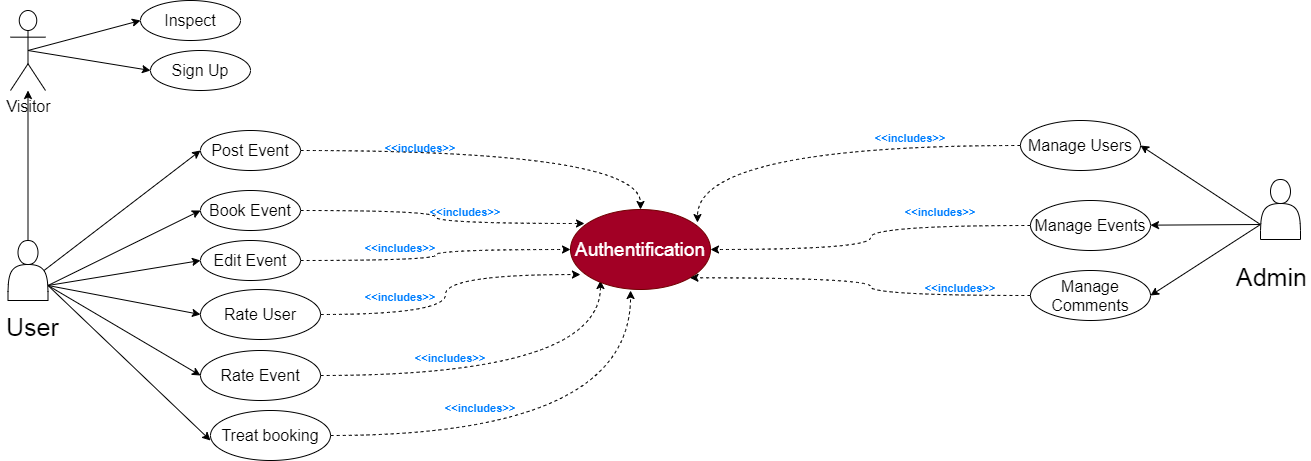

The diagram above was exported from draw.io. Its source (the exported page's mxGraphModel, read from the mxfile embedded in the PNG):
<mxGraphModel dx="1677" dy="483" grid="1" gridSize="7" guides="1" tooltips="1" connect="1" arrows="1" fold="1" page="1" pageScale="1" pageWidth="850" pageHeight="1100" background="#ffffff" math="0" shadow="0" extFonts="Permanent Marker^https://fonts.googleapis.com/css?family=Permanent+Marker">
  <root>
    <mxCell id="0" />
    <mxCell id="1" parent="0" />
    <mxCell id="FPhnBMb9aZyN2ZT9N4WX-16" style="edgeStyle=none;rounded=0;orthogonalLoop=1;jettySize=auto;html=1;exitX=0.5;exitY=0;exitDx=0;exitDy=0;fontSize=16;" edge="1" parent="1" source="FPhnBMb9aZyN2ZT9N4WX-1" target="FPhnBMb9aZyN2ZT9N4WX-2">
      <mxGeometry relative="1" as="geometry" />
    </mxCell>
    <mxCell id="FPhnBMb9aZyN2ZT9N4WX-20" style="edgeStyle=none;rounded=0;orthogonalLoop=1;jettySize=auto;html=1;exitX=0.9;exitY=0.5;exitDx=0;exitDy=0;exitPerimeter=0;entryX=0;entryY=0.5;entryDx=0;entryDy=0;fontSize=16;" edge="1" parent="1" source="FPhnBMb9aZyN2ZT9N4WX-1" target="FPhnBMb9aZyN2ZT9N4WX-17">
      <mxGeometry relative="1" as="geometry" />
    </mxCell>
    <mxCell id="FPhnBMb9aZyN2ZT9N4WX-21" style="edgeStyle=none;rounded=0;orthogonalLoop=1;jettySize=auto;html=1;exitX=1;exitY=0.75;exitDx=0;exitDy=0;entryX=0;entryY=0.5;entryDx=0;entryDy=0;fontSize=16;" edge="1" parent="1" source="FPhnBMb9aZyN2ZT9N4WX-1" target="FPhnBMb9aZyN2ZT9N4WX-19">
      <mxGeometry relative="1" as="geometry" />
    </mxCell>
    <mxCell id="FPhnBMb9aZyN2ZT9N4WX-22" style="edgeStyle=none;rounded=0;orthogonalLoop=1;jettySize=auto;html=1;exitX=1;exitY=0.75;exitDx=0;exitDy=0;entryX=0;entryY=0.5;entryDx=0;entryDy=0;fontSize=16;" edge="1" parent="1" source="FPhnBMb9aZyN2ZT9N4WX-1" target="FPhnBMb9aZyN2ZT9N4WX-18">
      <mxGeometry relative="1" as="geometry" />
    </mxCell>
    <mxCell id="FPhnBMb9aZyN2ZT9N4WX-23" style="edgeStyle=none;rounded=0;orthogonalLoop=1;jettySize=auto;html=1;exitX=1;exitY=0.75;exitDx=0;exitDy=0;fontSize=16;" edge="1" parent="1" source="FPhnBMb9aZyN2ZT9N4WX-1">
      <mxGeometry relative="1" as="geometry">
        <mxPoint x="200" y="540" as="targetPoint" />
      </mxGeometry>
    </mxCell>
    <mxCell id="FPhnBMb9aZyN2ZT9N4WX-27" style="edgeStyle=none;rounded=0;orthogonalLoop=1;jettySize=auto;html=1;exitX=1;exitY=0.75;exitDx=0;exitDy=0;entryX=0;entryY=0.5;entryDx=0;entryDy=0;fontSize=16;" edge="1" parent="1" source="FPhnBMb9aZyN2ZT9N4WX-1" target="FPhnBMb9aZyN2ZT9N4WX-25">
      <mxGeometry relative="1" as="geometry" />
    </mxCell>
    <mxCell id="FPhnBMb9aZyN2ZT9N4WX-28" style="edgeStyle=none;rounded=0;orthogonalLoop=1;jettySize=auto;html=1;exitX=1;exitY=0.75;exitDx=0;exitDy=0;entryX=0;entryY=0.5;entryDx=0;entryDy=0;fontSize=16;" edge="1" parent="1" source="FPhnBMb9aZyN2ZT9N4WX-1" target="FPhnBMb9aZyN2ZT9N4WX-26">
      <mxGeometry relative="1" as="geometry" />
    </mxCell>
    <mxCell id="FPhnBMb9aZyN2ZT9N4WX-1" value="" style="shape=actor;whiteSpace=wrap;html=1;" vertex="1" parent="1">
      <mxGeometry x="-2.5" y="340" width="40" height="60" as="geometry" />
    </mxCell>
    <mxCell id="FPhnBMb9aZyN2ZT9N4WX-13" style="edgeStyle=none;rounded=0;orthogonalLoop=1;jettySize=auto;html=1;exitX=0.5;exitY=0.5;exitDx=0;exitDy=0;exitPerimeter=0;entryX=0;entryY=0.5;entryDx=0;entryDy=0;fontSize=16;" edge="1" parent="1" source="FPhnBMb9aZyN2ZT9N4WX-2" target="FPhnBMb9aZyN2ZT9N4WX-8">
      <mxGeometry relative="1" as="geometry" />
    </mxCell>
    <mxCell id="FPhnBMb9aZyN2ZT9N4WX-14" style="edgeStyle=none;rounded=0;orthogonalLoop=1;jettySize=auto;html=1;exitX=0.5;exitY=0.5;exitDx=0;exitDy=0;exitPerimeter=0;entryX=0;entryY=0.5;entryDx=0;entryDy=0;fontSize=16;" edge="1" parent="1" source="FPhnBMb9aZyN2ZT9N4WX-2" target="FPhnBMb9aZyN2ZT9N4WX-9">
      <mxGeometry relative="1" as="geometry" />
    </mxCell>
    <mxCell id="FPhnBMb9aZyN2ZT9N4WX-2" value="&lt;font style=&quot;font-size: 16px&quot;&gt;Visitor&lt;/font&gt;" style="shape=umlActor;verticalLabelPosition=bottom;verticalAlign=top;html=1;outlineConnect=0;" vertex="1" parent="1">
      <mxGeometry y="110" width="35" height="80" as="geometry" />
    </mxCell>
    <mxCell id="FPhnBMb9aZyN2ZT9N4WX-34" style="edgeStyle=none;rounded=0;orthogonalLoop=1;jettySize=auto;html=1;exitX=0;exitY=0.75;exitDx=0;exitDy=0;entryX=1;entryY=0.5;entryDx=0;entryDy=0;fontSize=19;" edge="1" parent="1" source="FPhnBMb9aZyN2ZT9N4WX-3" target="FPhnBMb9aZyN2ZT9N4WX-30">
      <mxGeometry relative="1" as="geometry" />
    </mxCell>
    <mxCell id="FPhnBMb9aZyN2ZT9N4WX-35" style="edgeStyle=none;rounded=0;orthogonalLoop=1;jettySize=auto;html=1;exitX=0;exitY=0.75;exitDx=0;exitDy=0;fontSize=19;" edge="1" parent="1" source="FPhnBMb9aZyN2ZT9N4WX-3" target="FPhnBMb9aZyN2ZT9N4WX-31">
      <mxGeometry relative="1" as="geometry" />
    </mxCell>
    <mxCell id="FPhnBMb9aZyN2ZT9N4WX-36" style="edgeStyle=none;rounded=0;orthogonalLoop=1;jettySize=auto;html=1;exitX=0;exitY=0.75;exitDx=0;exitDy=0;entryX=1;entryY=0.5;entryDx=0;entryDy=0;fontSize=19;" edge="1" parent="1" source="FPhnBMb9aZyN2ZT9N4WX-3" target="FPhnBMb9aZyN2ZT9N4WX-32">
      <mxGeometry relative="1" as="geometry" />
    </mxCell>
    <mxCell id="FPhnBMb9aZyN2ZT9N4WX-3" value="" style="shape=actor;whiteSpace=wrap;html=1;" vertex="1" parent="1">
      <mxGeometry x="1250" y="279" width="40" height="60" as="geometry" />
    </mxCell>
    <mxCell id="FPhnBMb9aZyN2ZT9N4WX-4" value="Admin" style="text;strokeColor=none;fillColor=none;align=left;verticalAlign=middle;spacingLeft=4;spacingRight=4;overflow=hidden;points=[[0,0.5],[1,0.5]];portConstraint=eastwest;rotatable=0;fontSize=25;" vertex="1" parent="1">
      <mxGeometry x="1220" y="359" width="80" height="30" as="geometry" />
    </mxCell>
    <mxCell id="FPhnBMb9aZyN2ZT9N4WX-5" value="User" style="text;strokeColor=none;fillColor=none;align=left;verticalAlign=middle;spacingLeft=4;spacingRight=4;overflow=hidden;points=[[0,0.5],[1,0.5]];portConstraint=eastwest;rotatable=0;fontSize=25;" vertex="1" parent="1">
      <mxGeometry x="-10" y="409" width="80" height="30" as="geometry" />
    </mxCell>
    <mxCell id="FPhnBMb9aZyN2ZT9N4WX-8" value="Inspect" style="ellipse;whiteSpace=wrap;html=1;align=center;newEdgeStyle={&quot;edgeStyle&quot;:&quot;entityRelationEdgeStyle&quot;,&quot;startArrow&quot;:&quot;none&quot;,&quot;endArrow&quot;:&quot;none&quot;,&quot;segment&quot;:10,&quot;curved&quot;:1};treeFolding=1;treeMoving=1;fontSize=16;" vertex="1" parent="1">
      <mxGeometry x="130" y="100" width="100" height="40" as="geometry" />
    </mxCell>
    <mxCell id="FPhnBMb9aZyN2ZT9N4WX-9" value="Sign Up" style="ellipse;whiteSpace=wrap;html=1;align=center;newEdgeStyle={&quot;edgeStyle&quot;:&quot;entityRelationEdgeStyle&quot;,&quot;startArrow&quot;:&quot;none&quot;,&quot;endArrow&quot;:&quot;none&quot;,&quot;segment&quot;:10,&quot;curved&quot;:1};treeFolding=1;treeMoving=1;fontSize=16;" vertex="1" parent="1">
      <mxGeometry x="140" y="150" width="100" height="40" as="geometry" />
    </mxCell>
    <mxCell id="FPhnBMb9aZyN2ZT9N4WX-38" style="edgeStyle=orthogonalEdgeStyle;curved=1;rounded=0;orthogonalLoop=1;jettySize=auto;html=1;exitX=1;exitY=0.5;exitDx=0;exitDy=0;entryX=0.5;entryY=0;entryDx=0;entryDy=0;fontSize=19;dashed=1;" edge="1" parent="1" source="FPhnBMb9aZyN2ZT9N4WX-17" target="FPhnBMb9aZyN2ZT9N4WX-29">
      <mxGeometry relative="1" as="geometry" />
    </mxCell>
    <mxCell id="FPhnBMb9aZyN2ZT9N4WX-17" value="Post Event" style="ellipse;whiteSpace=wrap;html=1;align=center;newEdgeStyle={&quot;edgeStyle&quot;:&quot;entityRelationEdgeStyle&quot;,&quot;startArrow&quot;:&quot;none&quot;,&quot;endArrow&quot;:&quot;none&quot;,&quot;segment&quot;:10,&quot;curved&quot;:1};treeFolding=1;treeMoving=1;fontSize=16;" vertex="1" parent="1">
      <mxGeometry x="190" y="230" width="100" height="40" as="geometry" />
    </mxCell>
    <mxCell id="FPhnBMb9aZyN2ZT9N4WX-40" style="edgeStyle=orthogonalEdgeStyle;curved=1;rounded=0;orthogonalLoop=1;jettySize=auto;html=1;exitX=1;exitY=0.5;exitDx=0;exitDy=0;entryX=0;entryY=0.5;entryDx=0;entryDy=0;fontSize=19;dashed=1;" edge="1" parent="1" source="FPhnBMb9aZyN2ZT9N4WX-18" target="FPhnBMb9aZyN2ZT9N4WX-29">
      <mxGeometry relative="1" as="geometry" />
    </mxCell>
    <mxCell id="FPhnBMb9aZyN2ZT9N4WX-18" value="Edit Event" style="ellipse;whiteSpace=wrap;html=1;align=center;newEdgeStyle={&quot;edgeStyle&quot;:&quot;entityRelationEdgeStyle&quot;,&quot;startArrow&quot;:&quot;none&quot;,&quot;endArrow&quot;:&quot;none&quot;,&quot;segment&quot;:10,&quot;curved&quot;:1};treeFolding=1;treeMoving=1;fontSize=16;" vertex="1" parent="1">
      <mxGeometry x="190" y="340" width="100" height="40" as="geometry" />
    </mxCell>
    <mxCell id="FPhnBMb9aZyN2ZT9N4WX-39" style="edgeStyle=orthogonalEdgeStyle;curved=1;rounded=0;orthogonalLoop=1;jettySize=auto;html=1;exitX=1;exitY=0.5;exitDx=0;exitDy=0;entryX=0.1;entryY=0.175;entryDx=0;entryDy=0;fontSize=19;entryPerimeter=0;dashed=1;" edge="1" parent="1" source="FPhnBMb9aZyN2ZT9N4WX-19" target="FPhnBMb9aZyN2ZT9N4WX-29">
      <mxGeometry relative="1" as="geometry" />
    </mxCell>
    <mxCell id="FPhnBMb9aZyN2ZT9N4WX-19" value="Book Event" style="ellipse;whiteSpace=wrap;html=1;align=center;newEdgeStyle={&quot;edgeStyle&quot;:&quot;entityRelationEdgeStyle&quot;,&quot;startArrow&quot;:&quot;none&quot;,&quot;endArrow&quot;:&quot;none&quot;,&quot;segment&quot;:10,&quot;curved&quot;:1};treeFolding=1;treeMoving=1;fontSize=16;" vertex="1" parent="1">
      <mxGeometry x="190" y="290" width="100" height="40" as="geometry" />
    </mxCell>
    <mxCell id="FPhnBMb9aZyN2ZT9N4WX-44" style="edgeStyle=orthogonalEdgeStyle;curved=1;rounded=0;orthogonalLoop=1;jettySize=auto;html=1;exitX=1;exitY=0.5;exitDx=0;exitDy=0;entryX=0.429;entryY=1.013;entryDx=0;entryDy=0;entryPerimeter=0;fontSize=19;dashed=1;strokeWidth=1;" edge="1" parent="1" source="FPhnBMb9aZyN2ZT9N4WX-24" target="FPhnBMb9aZyN2ZT9N4WX-29">
      <mxGeometry relative="1" as="geometry" />
    </mxCell>
    <mxCell id="FPhnBMb9aZyN2ZT9N4WX-24" value="Treat booking" style="ellipse;whiteSpace=wrap;html=1;align=center;newEdgeStyle={&quot;edgeStyle&quot;:&quot;entityRelationEdgeStyle&quot;,&quot;startArrow&quot;:&quot;none&quot;,&quot;endArrow&quot;:&quot;none&quot;,&quot;segment&quot;:10,&quot;curved&quot;:1};treeFolding=1;treeMoving=1;fontSize=16;" vertex="1" parent="1">
      <mxGeometry x="200" y="510" width="120" height="50" as="geometry" />
    </mxCell>
    <mxCell id="FPhnBMb9aZyN2ZT9N4WX-41" style="edgeStyle=orthogonalEdgeStyle;curved=1;rounded=0;orthogonalLoop=1;jettySize=auto;html=1;exitX=1;exitY=0.5;exitDx=0;exitDy=0;entryX=0.071;entryY=0.813;entryDx=0;entryDy=0;entryPerimeter=0;fontSize=19;dashed=1;" edge="1" parent="1" source="FPhnBMb9aZyN2ZT9N4WX-25" target="FPhnBMb9aZyN2ZT9N4WX-29">
      <mxGeometry relative="1" as="geometry" />
    </mxCell>
    <mxCell id="FPhnBMb9aZyN2ZT9N4WX-25" value="Rate User" style="ellipse;whiteSpace=wrap;html=1;align=center;newEdgeStyle={&quot;edgeStyle&quot;:&quot;entityRelationEdgeStyle&quot;,&quot;startArrow&quot;:&quot;none&quot;,&quot;endArrow&quot;:&quot;none&quot;,&quot;segment&quot;:10,&quot;curved&quot;:1};treeFolding=1;treeMoving=1;fontSize=16;" vertex="1" parent="1">
      <mxGeometry x="190" y="389" width="120" height="50" as="geometry" />
    </mxCell>
    <mxCell id="FPhnBMb9aZyN2ZT9N4WX-42" style="edgeStyle=orthogonalEdgeStyle;curved=1;rounded=0;orthogonalLoop=1;jettySize=auto;html=1;exitX=1;exitY=0.5;exitDx=0;exitDy=0;entryX=0.214;entryY=0.888;entryDx=0;entryDy=0;fontSize=19;entryPerimeter=0;dashed=1;" edge="1" parent="1" source="FPhnBMb9aZyN2ZT9N4WX-26" target="FPhnBMb9aZyN2ZT9N4WX-29">
      <mxGeometry relative="1" as="geometry" />
    </mxCell>
    <mxCell id="FPhnBMb9aZyN2ZT9N4WX-26" value="Rate Event" style="ellipse;whiteSpace=wrap;html=1;align=center;newEdgeStyle={&quot;edgeStyle&quot;:&quot;entityRelationEdgeStyle&quot;,&quot;startArrow&quot;:&quot;none&quot;,&quot;endArrow&quot;:&quot;none&quot;,&quot;segment&quot;:10,&quot;curved&quot;:1};treeFolding=1;treeMoving=1;fontSize=16;" vertex="1" parent="1">
      <mxGeometry x="190" y="450" width="120" height="50" as="geometry" />
    </mxCell>
    <mxCell id="FPhnBMb9aZyN2ZT9N4WX-29" value="&lt;font style=&quot;font-size: 19px&quot;&gt;Authentification&lt;/font&gt;" style="ellipse;whiteSpace=wrap;html=1;align=center;newEdgeStyle={&quot;edgeStyle&quot;:&quot;entityRelationEdgeStyle&quot;,&quot;startArrow&quot;:&quot;none&quot;,&quot;endArrow&quot;:&quot;none&quot;,&quot;segment&quot;:10,&quot;curved&quot;:1};treeFolding=1;treeMoving=1;fontSize=16;fillColor=#a20025;strokeColor=#6F0000;fontColor=#ffffff;" vertex="1" parent="1">
      <mxGeometry x="560" y="309" width="140" height="80" as="geometry" />
    </mxCell>
    <mxCell id="FPhnBMb9aZyN2ZT9N4WX-46" style="edgeStyle=orthogonalEdgeStyle;curved=1;rounded=0;orthogonalLoop=1;jettySize=auto;html=1;exitX=0;exitY=0.5;exitDx=0;exitDy=0;entryX=0.907;entryY=0.163;entryDx=0;entryDy=0;entryPerimeter=0;dashed=1;fontSize=19;strokeWidth=1;" edge="1" parent="1" source="FPhnBMb9aZyN2ZT9N4WX-30" target="FPhnBMb9aZyN2ZT9N4WX-29">
      <mxGeometry relative="1" as="geometry" />
    </mxCell>
    <mxCell id="FPhnBMb9aZyN2ZT9N4WX-30" value="Manage Users" style="ellipse;whiteSpace=wrap;html=1;align=center;newEdgeStyle={&quot;edgeStyle&quot;:&quot;entityRelationEdgeStyle&quot;,&quot;startArrow&quot;:&quot;none&quot;,&quot;endArrow&quot;:&quot;none&quot;,&quot;segment&quot;:10,&quot;curved&quot;:1};treeFolding=1;treeMoving=1;fontSize=16;" vertex="1" parent="1">
      <mxGeometry x="1010" y="220" width="120" height="50" as="geometry" />
    </mxCell>
    <mxCell id="FPhnBMb9aZyN2ZT9N4WX-47" style="edgeStyle=orthogonalEdgeStyle;curved=1;rounded=0;orthogonalLoop=1;jettySize=auto;html=1;exitX=0;exitY=0.5;exitDx=0;exitDy=0;entryX=1;entryY=0.5;entryDx=0;entryDy=0;dashed=1;fontSize=19;strokeWidth=1;" edge="1" parent="1" source="FPhnBMb9aZyN2ZT9N4WX-31" target="FPhnBMb9aZyN2ZT9N4WX-29">
      <mxGeometry relative="1" as="geometry" />
    </mxCell>
    <mxCell id="FPhnBMb9aZyN2ZT9N4WX-31" value="Manage Events" style="ellipse;whiteSpace=wrap;html=1;align=center;newEdgeStyle={&quot;edgeStyle&quot;:&quot;entityRelationEdgeStyle&quot;,&quot;startArrow&quot;:&quot;none&quot;,&quot;endArrow&quot;:&quot;none&quot;,&quot;segment&quot;:10,&quot;curved&quot;:1};treeFolding=1;treeMoving=1;fontSize=16;" vertex="1" parent="1">
      <mxGeometry x="1020" y="300" width="120" height="50" as="geometry" />
    </mxCell>
    <mxCell id="FPhnBMb9aZyN2ZT9N4WX-48" style="edgeStyle=orthogonalEdgeStyle;curved=1;rounded=0;orthogonalLoop=1;jettySize=auto;html=1;exitX=0;exitY=0.5;exitDx=0;exitDy=0;entryX=1;entryY=1;entryDx=0;entryDy=0;dashed=1;fontSize=19;strokeWidth=1;" edge="1" parent="1" source="FPhnBMb9aZyN2ZT9N4WX-32" target="FPhnBMb9aZyN2ZT9N4WX-29">
      <mxGeometry relative="1" as="geometry" />
    </mxCell>
    <mxCell id="FPhnBMb9aZyN2ZT9N4WX-32" value="Manage Comments" style="ellipse;whiteSpace=wrap;html=1;align=center;newEdgeStyle={&quot;edgeStyle&quot;:&quot;entityRelationEdgeStyle&quot;,&quot;startArrow&quot;:&quot;none&quot;,&quot;endArrow&quot;:&quot;none&quot;,&quot;segment&quot;:10,&quot;curved&quot;:1};treeFolding=1;treeMoving=1;fontSize=16;" vertex="1" parent="1">
      <mxGeometry x="1020" y="370" width="120" height="50" as="geometry" />
    </mxCell>
    <mxCell id="FPhnBMb9aZyN2ZT9N4WX-49" value="&lt;div style=&quot;text-align: left&quot;&gt;&lt;font face=&quot;arial, sans-serif&quot; color=&quot;#007fff&quot; size=&quot;1&quot;&gt;&lt;b style=&quot;font-size: 11px&quot;&gt;&amp;lt;&amp;lt;includes&amp;gt;&amp;gt;&lt;/b&gt;&lt;/font&gt;&lt;/div&gt;" style="text;html=1;strokeColor=none;fillColor=none;align=center;verticalAlign=middle;whiteSpace=wrap;rounded=0;fontSize=19;" vertex="1" parent="1">
      <mxGeometry x="900" y="294" width="60" height="30" as="geometry" />
    </mxCell>
    <mxCell id="FPhnBMb9aZyN2ZT9N4WX-65" value="&lt;div style=&quot;text-align: left&quot;&gt;&lt;font face=&quot;arial, sans-serif&quot; color=&quot;#007fff&quot; size=&quot;1&quot;&gt;&lt;b style=&quot;font-size: 11px&quot;&gt;&amp;lt;&amp;lt;includes&amp;gt;&amp;gt;&lt;/b&gt;&lt;/font&gt;&lt;/div&gt;" style="text;html=1;strokeColor=none;fillColor=none;align=center;verticalAlign=middle;whiteSpace=wrap;rounded=0;fontSize=19;" vertex="1" parent="1">
      <mxGeometry x="870" y="220" width="60" height="30" as="geometry" />
    </mxCell>
    <mxCell id="FPhnBMb9aZyN2ZT9N4WX-66" value="&lt;div style=&quot;text-align: left&quot;&gt;&lt;font face=&quot;arial, sans-serif&quot; color=&quot;#007fff&quot; size=&quot;1&quot;&gt;&lt;b style=&quot;font-size: 11px&quot;&gt;&amp;lt;&amp;lt;includes&amp;gt;&amp;gt;&lt;/b&gt;&lt;/font&gt;&lt;/div&gt;" style="text;html=1;strokeColor=none;fillColor=none;align=center;verticalAlign=middle;whiteSpace=wrap;rounded=0;fontSize=19;" vertex="1" parent="1">
      <mxGeometry x="440" y="490" width="60" height="30" as="geometry" />
    </mxCell>
    <mxCell id="FPhnBMb9aZyN2ZT9N4WX-67" value="&lt;div style=&quot;text-align: left&quot;&gt;&lt;font face=&quot;arial, sans-serif&quot; color=&quot;#007fff&quot; size=&quot;1&quot;&gt;&lt;b style=&quot;font-size: 11px&quot;&gt;&amp;lt;&amp;lt;includes&amp;gt;&amp;gt;&lt;/b&gt;&lt;/font&gt;&lt;/div&gt;" style="text;html=1;strokeColor=none;fillColor=none;align=center;verticalAlign=middle;whiteSpace=wrap;rounded=0;fontSize=19;" vertex="1" parent="1">
      <mxGeometry x="410" y="440" width="60" height="30" as="geometry" />
    </mxCell>
    <mxCell id="FPhnBMb9aZyN2ZT9N4WX-68" value="&lt;div style=&quot;text-align: left&quot;&gt;&lt;font face=&quot;arial, sans-serif&quot; color=&quot;#007fff&quot; size=&quot;1&quot;&gt;&lt;b style=&quot;font-size: 11px&quot;&gt;&amp;lt;&amp;lt;includes&amp;gt;&amp;gt;&lt;/b&gt;&lt;/font&gt;&lt;/div&gt;" style="text;html=1;strokeColor=none;fillColor=none;align=center;verticalAlign=middle;whiteSpace=wrap;rounded=0;fontSize=19;" vertex="1" parent="1">
      <mxGeometry x="360" y="379" width="60" height="30" as="geometry" />
    </mxCell>
    <mxCell id="FPhnBMb9aZyN2ZT9N4WX-69" value="&lt;div style=&quot;text-align: left&quot;&gt;&lt;font face=&quot;arial, sans-serif&quot; color=&quot;#007fff&quot; size=&quot;1&quot;&gt;&lt;b style=&quot;font-size: 11px&quot;&gt;&amp;lt;&amp;lt;includes&amp;gt;&amp;gt;&lt;/b&gt;&lt;/font&gt;&lt;/div&gt;" style="text;html=1;strokeColor=none;fillColor=none;align=center;verticalAlign=middle;whiteSpace=wrap;rounded=1;fontSize=19;" vertex="1" parent="1">
      <mxGeometry x="360" y="330" width="60" height="30" as="geometry" />
    </mxCell>
    <mxCell id="FPhnBMb9aZyN2ZT9N4WX-70" value="&lt;div style=&quot;text-align: left&quot;&gt;&lt;font face=&quot;arial, sans-serif&quot; color=&quot;#007fff&quot; size=&quot;1&quot;&gt;&lt;b style=&quot;font-size: 11px&quot;&gt;&amp;lt;&amp;lt;includes&amp;gt;&amp;gt;&lt;/b&gt;&lt;/font&gt;&lt;/div&gt;" style="text;html=1;strokeColor=none;fillColor=none;align=center;verticalAlign=middle;whiteSpace=wrap;rounded=0;fontSize=19;" vertex="1" parent="1">
      <mxGeometry x="425" y="294" width="60" height="30" as="geometry" />
    </mxCell>
    <mxCell id="FPhnBMb9aZyN2ZT9N4WX-71" value="&lt;div style=&quot;text-align: left&quot;&gt;&lt;font face=&quot;arial, sans-serif&quot; color=&quot;#007fff&quot; size=&quot;1&quot;&gt;&lt;b style=&quot;font-size: 11px&quot;&gt;&amp;lt;&amp;lt;includes&amp;gt;&amp;gt;&lt;/b&gt;&lt;/font&gt;&lt;/div&gt;" style="text;html=1;strokeColor=none;fillColor=none;align=center;verticalAlign=middle;whiteSpace=wrap;rounded=0;fontSize=19;" vertex="1" parent="1">
      <mxGeometry x="380" y="230" width="60" height="30" as="geometry" />
    </mxCell>
    <mxCell id="FPhnBMb9aZyN2ZT9N4WX-73" value="&lt;div style=&quot;text-align: left&quot;&gt;&lt;font face=&quot;arial, sans-serif&quot; color=&quot;#007fff&quot; size=&quot;1&quot;&gt;&lt;b style=&quot;font-size: 11px&quot;&gt;&amp;lt;&amp;lt;includes&amp;gt;&amp;gt;&lt;/b&gt;&lt;/font&gt;&lt;/div&gt;" style="text;html=1;strokeColor=none;fillColor=none;align=center;verticalAlign=middle;whiteSpace=wrap;rounded=0;fontSize=19;" vertex="1" parent="1">
      <mxGeometry x="920" y="370" width="60" height="30" as="geometry" />
    </mxCell>
  </root>
</mxGraphModel>